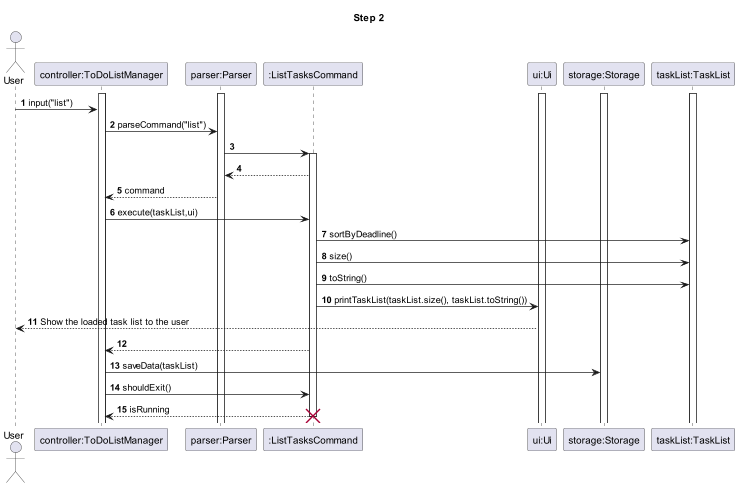

The diagram above was rendered by PlantUML. Its source (embedded in the PNG):
@startuml
'https://plantuml.com/sequence-diagram

autonumber
actor User
participant "controller:ToDoListManager" as ToDoListManager
participant "parser:Parser" as Parser
participant ":ListTasksCommand" as ListTasksCommand
participant "ui:Ui" as Ui
participant "storage:Storage" as Storage
participant "taskList:TaskList" as TaskList


title Step 2
activate ToDoListManager
activate Parser
activate Ui
activate Storage
activate TaskList
User -> ToDoListManager:input("list")
ToDoListManager -> Parser:parseCommand("list")

Parser -> ListTasksCommand
activate ListTasksCommand
Parser <-- ListTasksCommand
ToDoListManager <-- Parser:command
ToDoListManager -> ListTasksCommand:execute(taskList,ui)
ListTasksCommand -> TaskList:sortByDeadline()
ListTasksCommand -> TaskList:size()
ListTasksCommand -> TaskList:toString()
ListTasksCommand -> Ui:printTaskList(taskList.size(), taskList.toString())
Ui --> User:Show the loaded task list to the user

ToDoListManager <-- ListTasksCommand
ToDoListManager -> Storage:saveData(taskList)
ToDoListManager -> ListTasksCommand:shouldExit()
ToDoListManager <-- ListTasksCommand:isRunning
destroy ListTasksCommand

@enduml